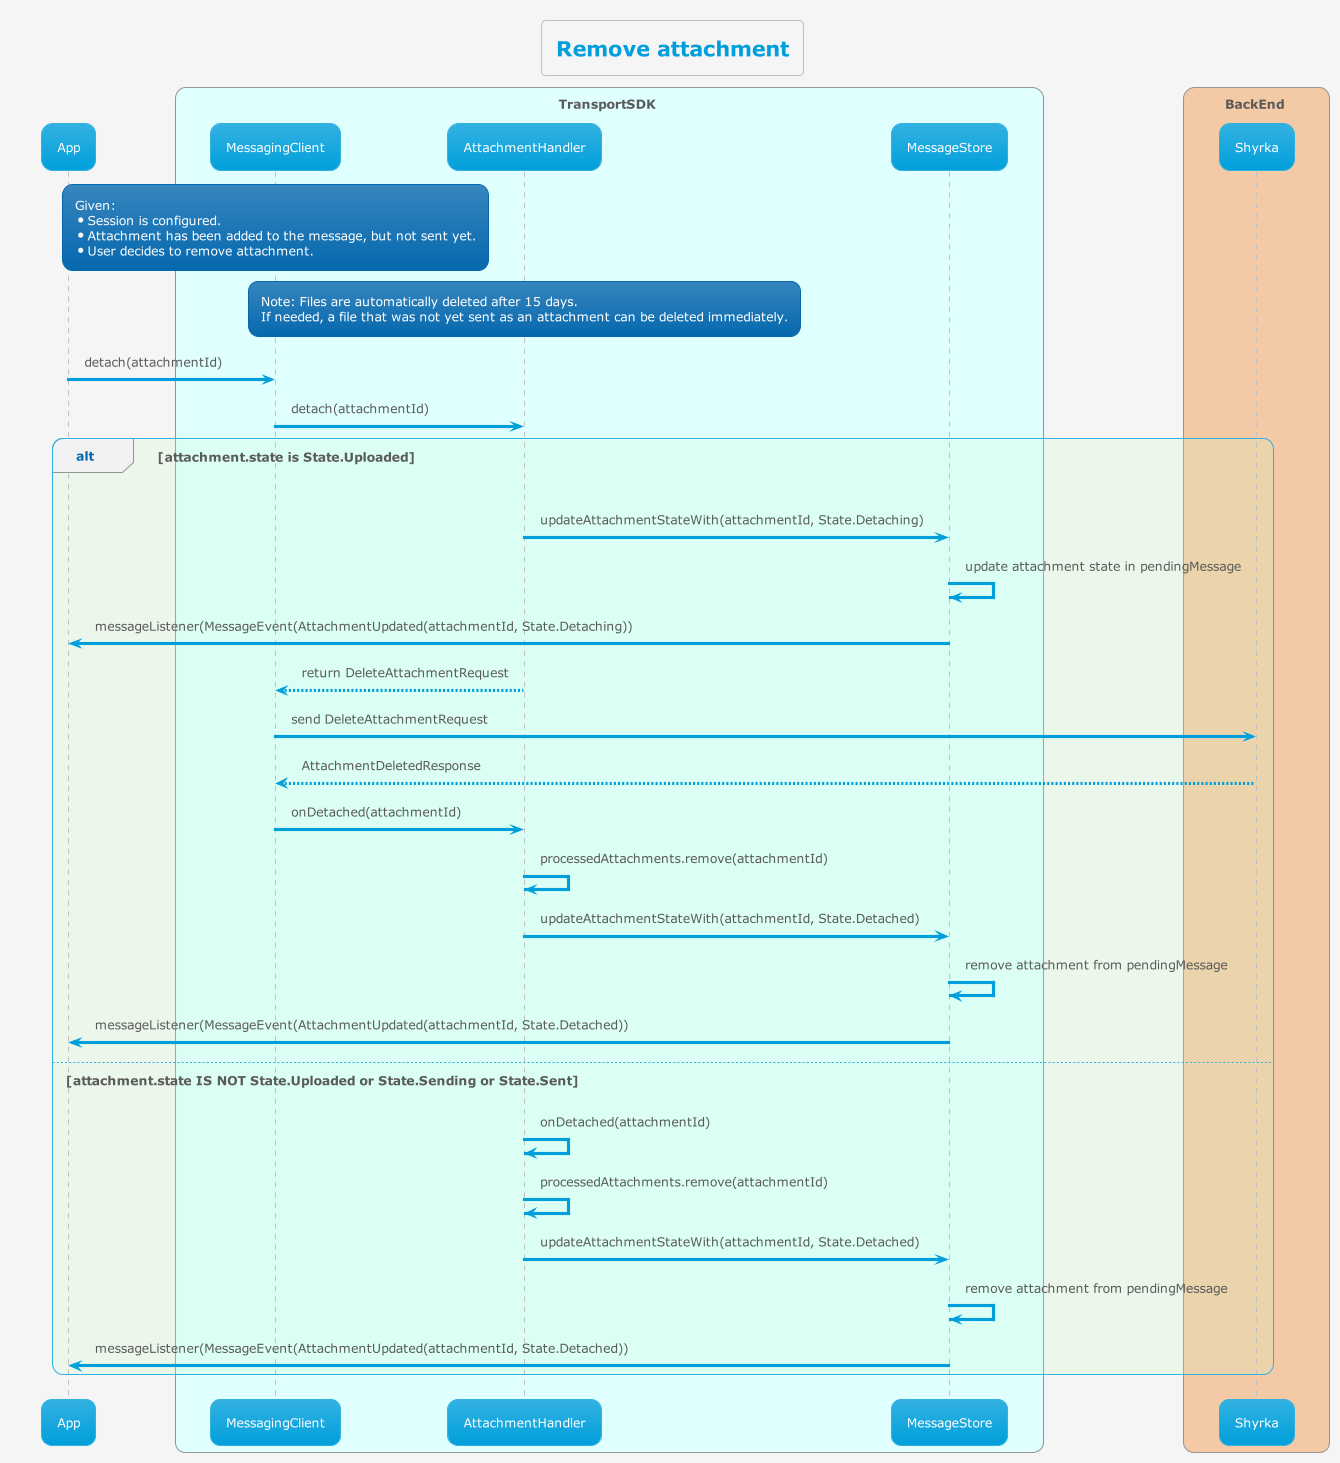

The diagram above was rendered by PlantUML. Its source (embedded in the PNG):
@startuml
'https://plantuml.com/sequence-diagram

!theme bluegray
!pragma teoz true

!Backend  = "f4a46088"
!$OKAlt  = "c9ffc933"
!$Error = "ffaaff33"

skinparam backgroundColor #whitesmoke
title Remove attachment

participant App
box TransportSDK #lightcyan
participant MessagingClient
participant AttachmentHandler
participant MessageStore
end box
box BackEnd #Backend
participant Shyrka
end box


rnote over MessagingClient
  Given:
  * Session is configured.
  * Attachment has been added to the message, but not sent yet.
  * User decides to remove attachment.
end rnote
rnote over AttachmentHandler
  Note: Files are automatically deleted after 15 days.
  If needed, a file that was not yet sent as an attachment can be deleted immediately.
end rnote
App -> MessagingClient : detach(attachmentId)
MessagingClient -> AttachmentHandler : detach(attachmentId)
alt #$OKAlt attachment.state is State.Uploaded
AttachmentHandler -> MessageStore : updateAttachmentStateWith(attachmentId, State.Detaching)
MessageStore -> MessageStore : update attachment state in pendingMessage
MessageStore -> App : messageListener(MessageEvent(AttachmentUpdated(attachmentId, State.Detaching))
AttachmentHandler --> MessagingClient : return DeleteAttachmentRequest
MessagingClient -> Shyrka : send DeleteAttachmentRequest
Shyrka --> MessagingClient : AttachmentDeletedResponse
MessagingClient -> AttachmentHandler : onDetached(attachmentId)
AttachmentHandler -> AttachmentHandler : processedAttachments.remove(attachmentId)
AttachmentHandler -> MessageStore : updateAttachmentStateWith(attachmentId, State.Detached)
MessageStore -> MessageStore : remove attachment from pendingMessage
MessageStore -> App : messageListener(MessageEvent(AttachmentUpdated(attachmentId, State.Detached))
else attachment.state IS NOT State.Uploaded or State.Sending or State.Sent
AttachmentHandler -> AttachmentHandler : onDetached(attachmentId)
AttachmentHandler -> AttachmentHandler : processedAttachments.remove(attachmentId)
AttachmentHandler -> MessageStore : updateAttachmentStateWith(attachmentId, State.Detached)
MessageStore -> MessageStore : remove attachment from pendingMessage
MessageStore -> App : messageListener(MessageEvent(AttachmentUpdated(attachmentId, State.Detached))
@enduml